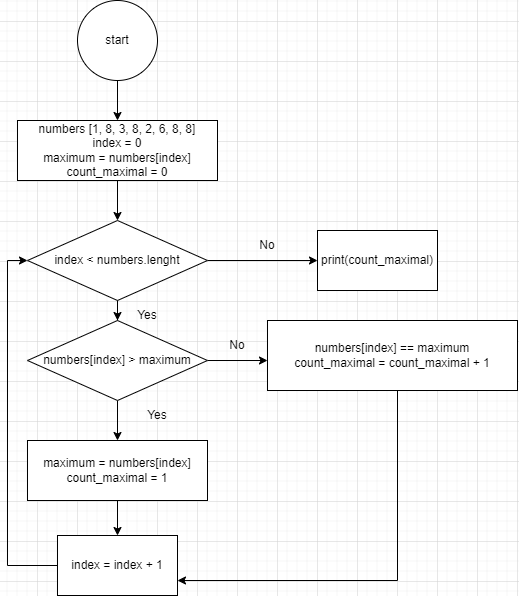

The diagram above was exported from draw.io. Its source (the exported page's mxGraphModel, read from the mxfile embedded in the PNG):
<mxGraphModel dx="1410" dy="681" grid="1" gridSize="10" guides="1" tooltips="1" connect="1" arrows="1" fold="1" page="1" pageScale="1" pageWidth="827" pageHeight="1169" math="0" shadow="0">
  <root>
    <mxCell id="0" />
    <mxCell id="1" parent="0" />
    <mxCell id="SGZ0FfKmmHcBs26lCPxQ-3" value="" style="edgeStyle=orthogonalEdgeStyle;rounded=0;orthogonalLoop=1;jettySize=auto;html=1;" edge="1" parent="1" source="SGZ0FfKmmHcBs26lCPxQ-1" target="SGZ0FfKmmHcBs26lCPxQ-2">
      <mxGeometry relative="1" as="geometry" />
    </mxCell>
    <mxCell id="SGZ0FfKmmHcBs26lCPxQ-1" value="&lt;font style=&quot;vertical-align: inherit;&quot;&gt;&lt;font style=&quot;vertical-align: inherit;&quot;&gt;start&lt;/font&gt;&lt;/font&gt;" style="ellipse;whiteSpace=wrap;html=1;aspect=fixed;" vertex="1" parent="1">
      <mxGeometry x="160" y="20" width="80" height="80" as="geometry" />
    </mxCell>
    <mxCell id="SGZ0FfKmmHcBs26lCPxQ-5" value="" style="edgeStyle=orthogonalEdgeStyle;rounded=0;orthogonalLoop=1;jettySize=auto;html=1;" edge="1" parent="1" source="SGZ0FfKmmHcBs26lCPxQ-2" target="SGZ0FfKmmHcBs26lCPxQ-4">
      <mxGeometry relative="1" as="geometry" />
    </mxCell>
    <mxCell id="SGZ0FfKmmHcBs26lCPxQ-2" value="numbers [1, 8, 3, 8, 2, 6, 8, 8]&lt;br&gt;index = 0&lt;br&gt;maximum = numbers[index]&lt;br&gt;count_maximal = 0" style="whiteSpace=wrap;html=1;" vertex="1" parent="1">
      <mxGeometry x="100" y="140" width="200" height="60" as="geometry" />
    </mxCell>
    <mxCell id="SGZ0FfKmmHcBs26lCPxQ-7" value="" style="edgeStyle=orthogonalEdgeStyle;rounded=0;orthogonalLoop=1;jettySize=auto;html=1;" edge="1" parent="1" source="SGZ0FfKmmHcBs26lCPxQ-4" target="SGZ0FfKmmHcBs26lCPxQ-6">
      <mxGeometry relative="1" as="geometry" />
    </mxCell>
    <mxCell id="SGZ0FfKmmHcBs26lCPxQ-16" value="" style="edgeStyle=orthogonalEdgeStyle;rounded=0;orthogonalLoop=1;jettySize=auto;html=1;entryX=0;entryY=0.5;entryDx=0;entryDy=0;" edge="1" parent="1" source="SGZ0FfKmmHcBs26lCPxQ-4" target="SGZ0FfKmmHcBs26lCPxQ-19">
      <mxGeometry relative="1" as="geometry">
        <mxPoint x="470" y="280" as="targetPoint" />
      </mxGeometry>
    </mxCell>
    <mxCell id="SGZ0FfKmmHcBs26lCPxQ-4" value="index &amp;lt; numbers.lenght" style="rhombus;whiteSpace=wrap;html=1;" vertex="1" parent="1">
      <mxGeometry x="110" y="240" width="180" height="80" as="geometry" />
    </mxCell>
    <mxCell id="SGZ0FfKmmHcBs26lCPxQ-9" value="" style="edgeStyle=orthogonalEdgeStyle;rounded=0;orthogonalLoop=1;jettySize=auto;html=1;" edge="1" parent="1" source="SGZ0FfKmmHcBs26lCPxQ-6" target="SGZ0FfKmmHcBs26lCPxQ-8">
      <mxGeometry relative="1" as="geometry" />
    </mxCell>
    <mxCell id="SGZ0FfKmmHcBs26lCPxQ-18" style="edgeStyle=orthogonalEdgeStyle;rounded=0;orthogonalLoop=1;jettySize=auto;html=1;" edge="1" parent="1" source="SGZ0FfKmmHcBs26lCPxQ-6">
      <mxGeometry relative="1" as="geometry">
        <mxPoint x="350" y="380" as="targetPoint" />
      </mxGeometry>
    </mxCell>
    <mxCell id="SGZ0FfKmmHcBs26lCPxQ-6" value="numbers[index] &amp;gt; maximum" style="rhombus;whiteSpace=wrap;html=1;" vertex="1" parent="1">
      <mxGeometry x="110" y="340" width="180" height="80" as="geometry" />
    </mxCell>
    <mxCell id="SGZ0FfKmmHcBs26lCPxQ-11" value="" style="edgeStyle=orthogonalEdgeStyle;rounded=0;orthogonalLoop=1;jettySize=auto;html=1;" edge="1" parent="1" source="SGZ0FfKmmHcBs26lCPxQ-8" target="SGZ0FfKmmHcBs26lCPxQ-10">
      <mxGeometry relative="1" as="geometry" />
    </mxCell>
    <mxCell id="SGZ0FfKmmHcBs26lCPxQ-8" value="maximum = numbers[index]&lt;br&gt;count_maximal = 1" style="whiteSpace=wrap;html=1;" vertex="1" parent="1">
      <mxGeometry x="110" y="460" width="180" height="60" as="geometry" />
    </mxCell>
    <mxCell id="SGZ0FfKmmHcBs26lCPxQ-12" style="edgeStyle=orthogonalEdgeStyle;rounded=0;orthogonalLoop=1;jettySize=auto;html=1;entryX=0;entryY=0.5;entryDx=0;entryDy=0;" edge="1" parent="1" source="SGZ0FfKmmHcBs26lCPxQ-10" target="SGZ0FfKmmHcBs26lCPxQ-4">
      <mxGeometry relative="1" as="geometry">
        <Array as="points">
          <mxPoint x="90" y="585" />
          <mxPoint x="90" y="280" />
        </Array>
      </mxGeometry>
    </mxCell>
    <mxCell id="SGZ0FfKmmHcBs26lCPxQ-10" value="index = index + 1" style="whiteSpace=wrap;html=1;" vertex="1" parent="1">
      <mxGeometry x="140" y="555" width="120" height="60" as="geometry" />
    </mxCell>
    <mxCell id="SGZ0FfKmmHcBs26lCPxQ-13" value="Yes" style="text;html=1;strokeColor=none;fillColor=none;align=center;verticalAlign=middle;whiteSpace=wrap;rounded=0;" vertex="1" parent="1">
      <mxGeometry x="200" y="320" width="60" height="30" as="geometry" />
    </mxCell>
    <mxCell id="SGZ0FfKmmHcBs26lCPxQ-22" style="edgeStyle=orthogonalEdgeStyle;rounded=0;orthogonalLoop=1;jettySize=auto;html=1;entryX=1;entryY=0.75;entryDx=0;entryDy=0;" edge="1" parent="1" source="SGZ0FfKmmHcBs26lCPxQ-15" target="SGZ0FfKmmHcBs26lCPxQ-10">
      <mxGeometry relative="1" as="geometry">
        <Array as="points">
          <mxPoint x="480" y="600" />
        </Array>
      </mxGeometry>
    </mxCell>
    <mxCell id="SGZ0FfKmmHcBs26lCPxQ-15" value="numbers[index] == maximum&lt;br&gt;count_maximal = count_maximal + 1" style="whiteSpace=wrap;html=1;" vertex="1" parent="1">
      <mxGeometry x="350" y="340" width="250" height="70" as="geometry" />
    </mxCell>
    <mxCell id="SGZ0FfKmmHcBs26lCPxQ-17" value="No" style="text;html=1;strokeColor=none;fillColor=none;align=center;verticalAlign=middle;whiteSpace=wrap;rounded=0;" vertex="1" parent="1">
      <mxGeometry x="320" y="250" width="60" height="30" as="geometry" />
    </mxCell>
    <mxCell id="SGZ0FfKmmHcBs26lCPxQ-19" value="print(count_maximal)" style="rounded=0;whiteSpace=wrap;html=1;" vertex="1" parent="1">
      <mxGeometry x="400" y="250" width="120" height="60" as="geometry" />
    </mxCell>
    <mxCell id="SGZ0FfKmmHcBs26lCPxQ-20" value="Yes" style="text;html=1;strokeColor=none;fillColor=none;align=center;verticalAlign=middle;whiteSpace=wrap;rounded=0;" vertex="1" parent="1">
      <mxGeometry x="210" y="420" width="60" height="30" as="geometry" />
    </mxCell>
    <mxCell id="SGZ0FfKmmHcBs26lCPxQ-21" value="No" style="text;html=1;strokeColor=none;fillColor=none;align=center;verticalAlign=middle;whiteSpace=wrap;rounded=0;" vertex="1" parent="1">
      <mxGeometry x="290" y="350" width="60" height="30" as="geometry" />
    </mxCell>
  </root>
</mxGraphModel>